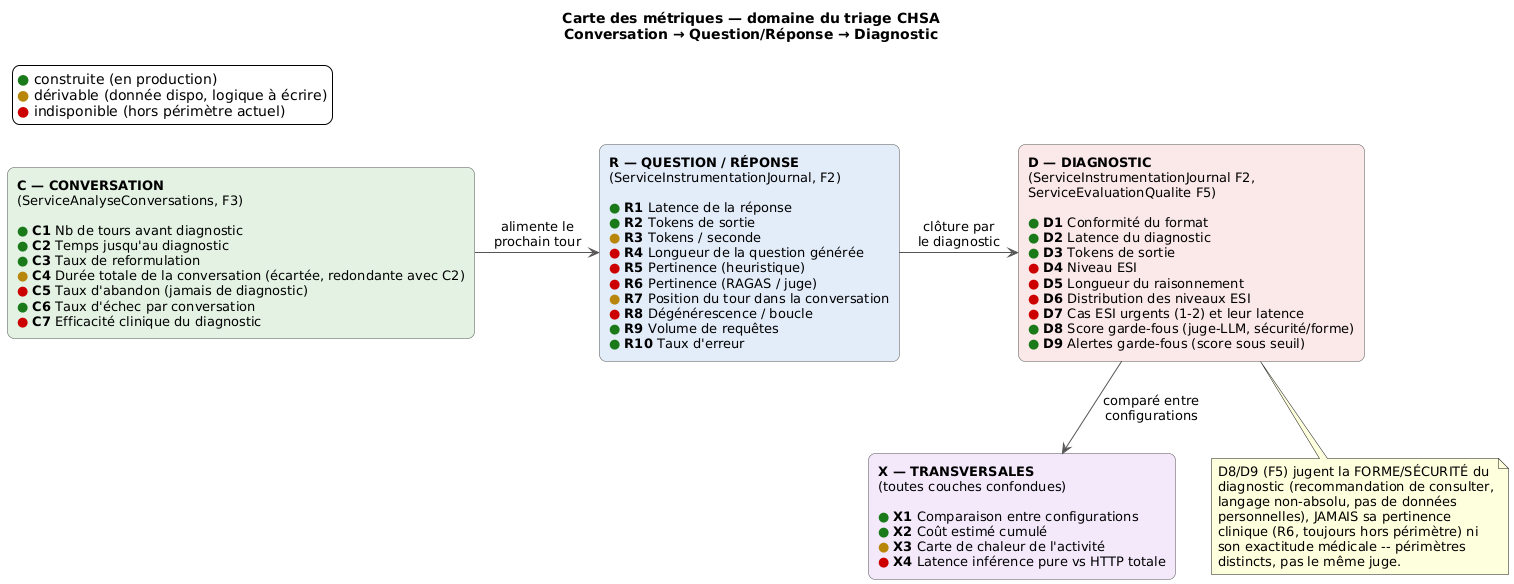

The diagram above was rendered by PlantUML. Its source (embedded in the PNG):
@startuml mapa_metricas_triage
allowmixing
skinparam backgroundColor white
skinparam defaultFontName Helvetica
skinparam defaultFontSize 13
skinparam shadowing false
skinparam ArrowColor #555555
skinparam rectangle {
  RoundCorner 14
  BorderColor #555555
}

title Carte des métriques — domaine du triage CHSA\nConversation → Question/Réponse → Diagnostic

legend top left
  <color:#1A7A1A>●</color> construite (en production)
  <color:#B8860B>●</color> dérivable (donnée dispo, logique à écrire)
  <color:#CC0000>●</color> indisponible (hors périmètre actuel)
endlegend

rectangle "**C — CONVERSATION**\n(ServiceAnalyseConversations, F3)\n\n<color:#1A7A1A>●</color> **C1** Nb de tours avant diagnostic\n<color:#1A7A1A>●</color> **C2** Temps jusqu'au diagnostic\n<color:#1A7A1A>●</color> **C3** Taux de reformulation\n<color:#B8860B>●</color> **C4** Durée totale de la conversation (écartée, redondante avec C2)\n<color:#CC0000>●</color> **C5** Taux d'abandon (jamais de diagnostic)\n<color:#1A7A1A>●</color> **C6** Taux d'échec par conversation\n<color:#CC0000>●</color> **C7** Efficacité clinique du diagnostic" as C #E3F2E3

rectangle "**R — QUESTION / RÉPONSE**\n(ServiceInstrumentationJournal, F2)\n\n<color:#1A7A1A>●</color> **R1** Latence de la réponse\n<color:#1A7A1A>●</color> **R2** Tokens de sortie\n<color:#B8860B>●</color> **R3** Tokens / seconde\n<color:#CC0000>●</color> **R4** Longueur de la question générée\n<color:#CC0000>●</color> **R5** Pertinence (heuristique)\n<color:#CC0000>●</color> **R6** Pertinence (RAGAS / juge)\n<color:#B8860B>●</color> **R7** Position du tour dans la conversation\n<color:#CC0000>●</color> **R8** Dégénérescence / boucle\n<color:#1A7A1A>●</color> **R9** Volume de requêtes\n<color:#1A7A1A>●</color> **R10** Taux d'erreur" as R #E3ECF9

rectangle "**D — DIAGNOSTIC**\n(ServiceInstrumentationJournal F2,\nServiceEvaluationQualite F5)\n\n<color:#1A7A1A>●</color> **D1** Conformité du format\n<color:#1A7A1A>●</color> **D2** Latence du diagnostic\n<color:#1A7A1A>●</color> **D3** Tokens de sortie\n<color:#CC0000>●</color> **D4** Niveau ESI\n<color:#CC0000>●</color> **D5** Longueur du raisonnement\n<color:#CC0000>●</color> **D6** Distribution des niveaux ESI\n<color:#CC0000>●</color> **D7** Cas ESI urgents (1-2) et leur latence\n<color:#1A7A1A>●</color> **D8** Score garde-fous (juge-LLM, sécurité/forme)\n<color:#1A7A1A>●</color> **D9** Alertes garde-fous (score sous seuil)" as D #FBE8E8

rectangle "**X — TRANSVERSALES**\n(toutes couches confondues)\n\n<color:#1A7A1A>●</color> **X1** Comparaison entre configurations\n<color:#1A7A1A>●</color> **X2** Coût estimé cumulé\n<color:#B8860B>●</color> **X3** Carte de chaleur de l'activité\n<color:#CC0000>●</color> **X4** Latence inférence pure vs HTTP totale" as X #F3E9FB

C -right-> R : alimente le\nprochain tour
R -right-> D : clôture par\nle diagnostic
D -down-> X : comparé entre\nconfigurations

note bottom of D
  D8/D9 (F5) jugent la FORME/SÉCURITÉ du
  diagnostic (recommandation de consulter,
  langage non-absolu, pas de données
  personnelles), JAMAIS sa pertinence
  clinique (R6, toujours hors périmètre) ni
  son exactitude médicale -- périmètres
  distincts, pas le même juge.
end note

@enduml